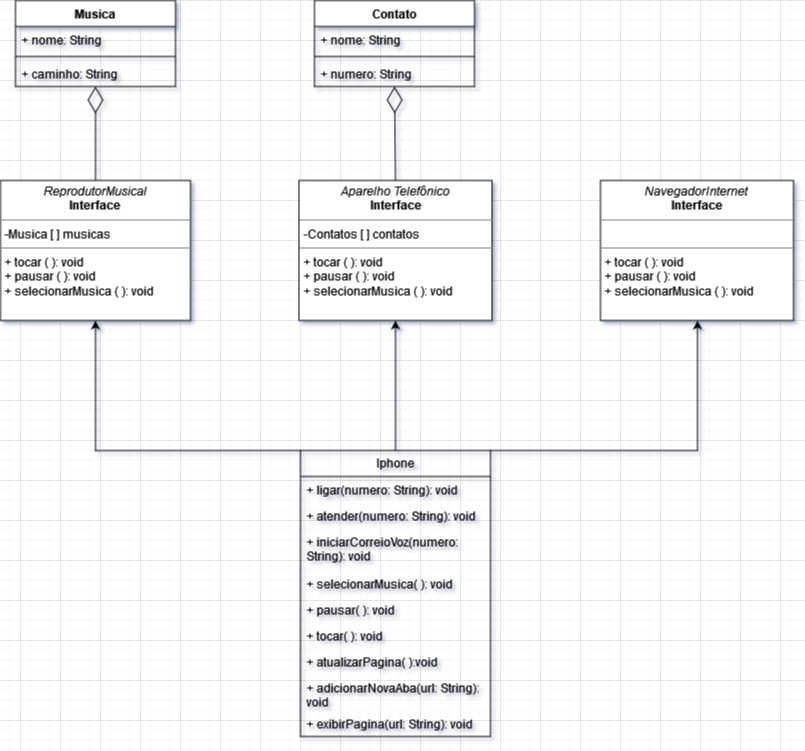

The diagram above was exported from draw.io. Its source (the exported page's mxGraphModel, read from the mxfile embedded in the PNG):
<mxGraphModel dx="1035" dy="1769" grid="1" gridSize="10" guides="1" tooltips="1" connect="1" arrows="1" fold="1" page="1" pageScale="1" pageWidth="827" pageHeight="1169" math="0" shadow="0">
  <root>
    <mxCell id="0" />
    <mxCell id="1" parent="0" />
    <mxCell id="xursv9KUQMajnc1XP9yh-8" style="edgeStyle=orthogonalEdgeStyle;rounded=0;orthogonalLoop=1;jettySize=auto;html=1;exitX=0.5;exitY=0;exitDx=0;exitDy=0;" edge="1" parent="1" source="xursv9KUQMajnc1XP9yh-9" target="xursv9KUQMajnc1XP9yh-7">
      <mxGeometry relative="1" as="geometry">
        <mxPoint x="414" y="400" as="sourcePoint" />
      </mxGeometry>
    </mxCell>
    <mxCell id="xursv9KUQMajnc1XP9yh-5" value="&lt;p style=&quot;margin:0px;margin-top:4px;text-align:center;&quot;&gt;&lt;i&gt;ReprodutorMusical&lt;/i&gt;&lt;br&gt;&lt;b&gt;Interface&lt;/b&gt;&lt;/p&gt;&lt;hr size=&quot;1&quot;&gt;&lt;p style=&quot;margin:0px;margin-left:4px;&quot;&gt;-Musica [ ] musicas&lt;br&gt;&lt;/p&gt;&lt;hr size=&quot;1&quot;&gt;&lt;p style=&quot;margin:0px;margin-left:4px;&quot;&gt;+ tocar ( ): void&lt;br&gt;+ pausar ( ): void&lt;br&gt;+ selecionarMusica ( ): void&lt;/p&gt;" style="verticalAlign=top;align=left;overflow=fill;fontSize=12;fontFamily=Helvetica;html=1;whiteSpace=wrap;" vertex="1" parent="1">
      <mxGeometry x="20" y="140" width="190" height="140" as="geometry" />
    </mxCell>
    <mxCell id="xursv9KUQMajnc1XP9yh-6" style="edgeStyle=orthogonalEdgeStyle;rounded=0;orthogonalLoop=1;jettySize=auto;html=1;exitX=0;exitY=0;exitDx=0;exitDy=0;" edge="1" parent="1" source="xursv9KUQMajnc1XP9yh-9" target="xursv9KUQMajnc1XP9yh-5">
      <mxGeometry relative="1" as="geometry">
        <mxPoint x="334" y="430" as="sourcePoint" />
        <Array as="points">
          <mxPoint x="115" y="410" />
        </Array>
      </mxGeometry>
    </mxCell>
    <mxCell id="xursv9KUQMajnc1XP9yh-7" value="&lt;p style=&quot;margin:0px;margin-top:4px;text-align:center;&quot;&gt;&lt;i&gt;Aparelho Telefônico&lt;/i&gt;&lt;br&gt;&lt;b&gt;Interface&lt;/b&gt;&lt;/p&gt;&lt;hr size=&quot;1&quot;&gt;&lt;p style=&quot;margin:0px;margin-left:4px;&quot;&gt;-Contatos [ ] contatos&lt;br&gt;&lt;/p&gt;&lt;hr size=&quot;1&quot;&gt;&lt;p style=&quot;margin:0px;margin-left:4px;&quot;&gt;+ tocar ( ): void&lt;br&gt;+ pausar ( ): void&lt;br&gt;+ selecionarMusica ( ): void&lt;/p&gt;" style="verticalAlign=top;align=left;overflow=fill;fontSize=12;fontFamily=Helvetica;html=1;whiteSpace=wrap;" vertex="1" parent="1">
      <mxGeometry x="318.5" y="140" width="193" height="140" as="geometry" />
    </mxCell>
    <mxCell id="xursv9KUQMajnc1XP9yh-9" value="Iphone" style="swimlane;fontStyle=0;childLayout=stackLayout;horizontal=1;startSize=26;fillColor=none;horizontalStack=0;resizeParent=1;resizeParentMax=0;resizeLast=0;collapsible=1;marginBottom=0;whiteSpace=wrap;html=1;" vertex="1" parent="1">
      <mxGeometry x="320" y="410" width="190" height="286" as="geometry" />
    </mxCell>
    <mxCell id="xursv9KUQMajnc1XP9yh-13" value="+ ligar(numero: String): void" style="text;strokeColor=none;fillColor=none;align=left;verticalAlign=top;spacingLeft=4;spacingRight=4;overflow=hidden;rotatable=0;points=[[0,0.5],[1,0.5]];portConstraint=eastwest;whiteSpace=wrap;html=1;" vertex="1" parent="xursv9KUQMajnc1XP9yh-9">
      <mxGeometry y="26" width="190" height="26" as="geometry" />
    </mxCell>
    <mxCell id="xursv9KUQMajnc1XP9yh-11" value="+ atender(numero: String): void" style="text;strokeColor=none;fillColor=none;align=left;verticalAlign=top;spacingLeft=4;spacingRight=4;overflow=hidden;rotatable=0;points=[[0,0.5],[1,0.5]];portConstraint=eastwest;whiteSpace=wrap;html=1;" vertex="1" parent="xursv9KUQMajnc1XP9yh-9">
      <mxGeometry y="52" width="190" height="26" as="geometry" />
    </mxCell>
    <mxCell id="xursv9KUQMajnc1XP9yh-12" value="+ iniciarCorreioVoz(numero: String): void" style="text;strokeColor=none;fillColor=none;align=left;verticalAlign=top;spacingLeft=4;spacingRight=4;overflow=hidden;rotatable=0;points=[[0,0.5],[1,0.5]];portConstraint=eastwest;whiteSpace=wrap;html=1;" vertex="1" parent="xursv9KUQMajnc1XP9yh-9">
      <mxGeometry y="78" width="190" height="42" as="geometry" />
    </mxCell>
    <mxCell id="xursv9KUQMajnc1XP9yh-10" value="+ selecionarMusica( ): void" style="text;strokeColor=none;fillColor=none;align=left;verticalAlign=top;spacingLeft=4;spacingRight=4;overflow=hidden;rotatable=0;points=[[0,0.5],[1,0.5]];portConstraint=eastwest;whiteSpace=wrap;html=1;" vertex="1" parent="xursv9KUQMajnc1XP9yh-9">
      <mxGeometry y="120" width="190" height="26" as="geometry" />
    </mxCell>
    <mxCell id="xursv9KUQMajnc1XP9yh-17" value="+ pausar( ): void" style="text;strokeColor=none;fillColor=none;align=left;verticalAlign=top;spacingLeft=4;spacingRight=4;overflow=hidden;rotatable=0;points=[[0,0.5],[1,0.5]];portConstraint=eastwest;whiteSpace=wrap;html=1;" vertex="1" parent="xursv9KUQMajnc1XP9yh-9">
      <mxGeometry y="146" width="190" height="26" as="geometry" />
    </mxCell>
    <mxCell id="xursv9KUQMajnc1XP9yh-18" value="+ tocar( ): void" style="text;strokeColor=none;fillColor=none;align=left;verticalAlign=top;spacingLeft=4;spacingRight=4;overflow=hidden;rotatable=0;points=[[0,0.5],[1,0.5]];portConstraint=eastwest;whiteSpace=wrap;html=1;" vertex="1" parent="xursv9KUQMajnc1XP9yh-9">
      <mxGeometry y="172" width="190" height="26" as="geometry" />
    </mxCell>
    <mxCell id="xursv9KUQMajnc1XP9yh-19" value="+ atualizarPagina( ):void" style="text;strokeColor=none;fillColor=none;align=left;verticalAlign=top;spacingLeft=4;spacingRight=4;overflow=hidden;rotatable=0;points=[[0,0.5],[1,0.5]];portConstraint=eastwest;whiteSpace=wrap;html=1;" vertex="1" parent="xursv9KUQMajnc1XP9yh-9">
      <mxGeometry y="198" width="190" height="26" as="geometry" />
    </mxCell>
    <mxCell id="xursv9KUQMajnc1XP9yh-20" value="+ adicionarNovaAba(url: String): void" style="text;strokeColor=none;fillColor=none;align=left;verticalAlign=top;spacingLeft=4;spacingRight=4;overflow=hidden;rotatable=0;points=[[0,0.5],[1,0.5]];portConstraint=eastwest;whiteSpace=wrap;html=1;" vertex="1" parent="xursv9KUQMajnc1XP9yh-9">
      <mxGeometry y="224" width="190" height="36" as="geometry" />
    </mxCell>
    <mxCell id="xursv9KUQMajnc1XP9yh-21" value="+ exibirPagina(url: String): void" style="text;strokeColor=none;fillColor=none;align=left;verticalAlign=top;spacingLeft=4;spacingRight=4;overflow=hidden;rotatable=0;points=[[0,0.5],[1,0.5]];portConstraint=eastwest;whiteSpace=wrap;html=1;" vertex="1" parent="xursv9KUQMajnc1XP9yh-9">
      <mxGeometry y="260" width="190" height="26" as="geometry" />
    </mxCell>
    <mxCell id="xursv9KUQMajnc1XP9yh-23" value="&lt;p style=&quot;margin:0px;margin-top:4px;text-align:center;&quot;&gt;&lt;i&gt;NavegadorInternet&lt;/i&gt;&lt;br&gt;&lt;b&gt;Interface&lt;/b&gt;&lt;/p&gt;&lt;hr size=&quot;1&quot;&gt;&lt;p style=&quot;margin:0px;margin-left:4px;&quot;&gt;&lt;br&gt;&lt;/p&gt;&lt;hr size=&quot;1&quot;&gt;&lt;p style=&quot;margin:0px;margin-left:4px;&quot;&gt;+ tocar ( ): void&lt;br&gt;+ pausar ( ): void&lt;br&gt;+ selecionarMusica ( ): void&lt;/p&gt;" style="verticalAlign=top;align=left;overflow=fill;fontSize=12;fontFamily=Helvetica;html=1;whiteSpace=wrap;" vertex="1" parent="1">
      <mxGeometry x="620" y="140" width="193" height="140" as="geometry" />
    </mxCell>
    <mxCell id="xursv9KUQMajnc1XP9yh-25" style="edgeStyle=orthogonalEdgeStyle;rounded=0;orthogonalLoop=1;jettySize=auto;html=1;exitX=1;exitY=0;exitDx=0;exitDy=0;" edge="1" parent="1" source="xursv9KUQMajnc1XP9yh-9" target="xursv9KUQMajnc1XP9yh-23">
      <mxGeometry relative="1" as="geometry">
        <Array as="points">
          <mxPoint x="717" y="410" />
        </Array>
      </mxGeometry>
    </mxCell>
    <mxCell id="xursv9KUQMajnc1XP9yh-26" value="Musica" style="swimlane;fontStyle=1;align=center;verticalAlign=top;childLayout=stackLayout;horizontal=1;startSize=26;horizontalStack=0;resizeParent=1;resizeParentMax=0;resizeLast=0;collapsible=1;marginBottom=0;whiteSpace=wrap;html=1;" vertex="1" parent="1">
      <mxGeometry x="35" y="-40" width="160" height="86" as="geometry" />
    </mxCell>
    <mxCell id="xursv9KUQMajnc1XP9yh-27" value="+ nome: String" style="text;strokeColor=none;fillColor=none;align=left;verticalAlign=top;spacingLeft=4;spacingRight=4;overflow=hidden;rotatable=0;points=[[0,0.5],[1,0.5]];portConstraint=eastwest;whiteSpace=wrap;html=1;" vertex="1" parent="xursv9KUQMajnc1XP9yh-26">
      <mxGeometry y="26" width="160" height="26" as="geometry" />
    </mxCell>
    <mxCell id="xursv9KUQMajnc1XP9yh-28" value="" style="line;strokeWidth=1;fillColor=none;align=left;verticalAlign=middle;spacingTop=-1;spacingLeft=3;spacingRight=3;rotatable=0;labelPosition=right;points=[];portConstraint=eastwest;strokeColor=inherit;" vertex="1" parent="xursv9KUQMajnc1XP9yh-26">
      <mxGeometry y="52" width="160" height="8" as="geometry" />
    </mxCell>
    <mxCell id="xursv9KUQMajnc1XP9yh-32" value="+ caminho: String" style="text;strokeColor=none;fillColor=none;align=left;verticalAlign=top;spacingLeft=4;spacingRight=4;overflow=hidden;rotatable=0;points=[[0,0.5],[1,0.5]];portConstraint=eastwest;whiteSpace=wrap;html=1;" vertex="1" parent="xursv9KUQMajnc1XP9yh-26">
      <mxGeometry y="60" width="160" height="26" as="geometry" />
    </mxCell>
    <mxCell id="xursv9KUQMajnc1XP9yh-33" value="Contato" style="swimlane;fontStyle=1;align=center;verticalAlign=top;childLayout=stackLayout;horizontal=1;startSize=26;horizontalStack=0;resizeParent=1;resizeParentMax=0;resizeLast=0;collapsible=1;marginBottom=0;whiteSpace=wrap;html=1;" vertex="1" parent="1">
      <mxGeometry x="334" y="-40" width="160" height="86" as="geometry" />
    </mxCell>
    <mxCell id="xursv9KUQMajnc1XP9yh-34" value="+ nome: String" style="text;strokeColor=none;fillColor=none;align=left;verticalAlign=top;spacingLeft=4;spacingRight=4;overflow=hidden;rotatable=0;points=[[0,0.5],[1,0.5]];portConstraint=eastwest;whiteSpace=wrap;html=1;" vertex="1" parent="xursv9KUQMajnc1XP9yh-33">
      <mxGeometry y="26" width="160" height="26" as="geometry" />
    </mxCell>
    <mxCell id="xursv9KUQMajnc1XP9yh-35" value="" style="line;strokeWidth=1;fillColor=none;align=left;verticalAlign=middle;spacingTop=-1;spacingLeft=3;spacingRight=3;rotatable=0;labelPosition=right;points=[];portConstraint=eastwest;strokeColor=inherit;" vertex="1" parent="xursv9KUQMajnc1XP9yh-33">
      <mxGeometry y="52" width="160" height="8" as="geometry" />
    </mxCell>
    <mxCell id="xursv9KUQMajnc1XP9yh-38" value="+ numero: String" style="text;strokeColor=none;fillColor=none;align=left;verticalAlign=top;spacingLeft=4;spacingRight=4;overflow=hidden;rotatable=0;points=[[0,0.5],[1,0.5]];portConstraint=eastwest;whiteSpace=wrap;html=1;" vertex="1" parent="xursv9KUQMajnc1XP9yh-33">
      <mxGeometry y="60" width="160" height="26" as="geometry" />
    </mxCell>
    <mxCell id="xursv9KUQMajnc1XP9yh-39" value="" style="endArrow=diamondThin;endFill=0;endSize=24;html=1;rounded=0;entryX=0.5;entryY=1;entryDx=0;entryDy=0;exitX=0.5;exitY=0;exitDx=0;exitDy=0;" edge="1" parent="1" source="xursv9KUQMajnc1XP9yh-7" target="xursv9KUQMajnc1XP9yh-33">
      <mxGeometry width="160" relative="1" as="geometry">
        <mxPoint x="340" y="100" as="sourcePoint" />
        <mxPoint x="500" y="100" as="targetPoint" />
      </mxGeometry>
    </mxCell>
    <mxCell id="xursv9KUQMajnc1XP9yh-40" value="" style="endArrow=diamondThin;endFill=0;endSize=24;html=1;rounded=0;exitX=0.5;exitY=0;exitDx=0;exitDy=0;" edge="1" parent="1" source="xursv9KUQMajnc1XP9yh-5" target="xursv9KUQMajnc1XP9yh-32">
      <mxGeometry width="160" relative="1" as="geometry">
        <mxPoint x="340" y="100" as="sourcePoint" />
        <mxPoint x="115" y="40" as="targetPoint" />
      </mxGeometry>
    </mxCell>
  </root>
</mxGraphModel>